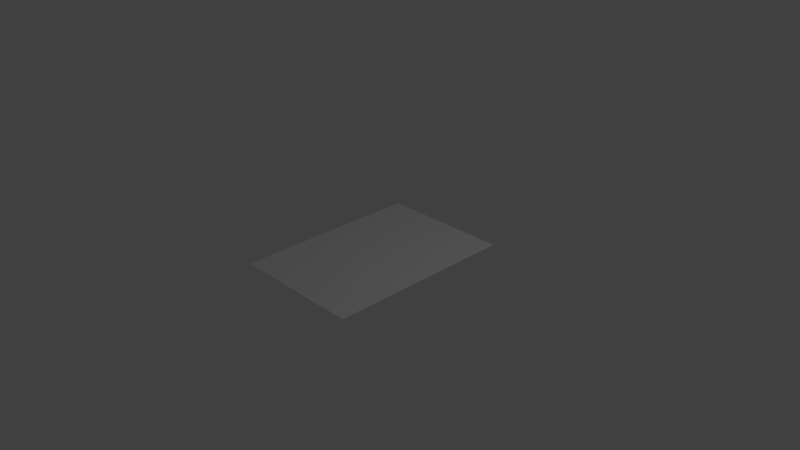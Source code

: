 # Source: aruco_board.blend  (saved by Blender 2.77.0; exported with 4.5.12 LTS)
import bpy
from mathutils import Matrix  # noqa: F401  (used for matrix-valued properties, if any)

bpy.ops.wm.read_factory_settings(use_empty=True)
scene = bpy.context.scene
scene.name = 'Scene'

# ---- collections
col_collection_1 = bpy.data.collections.new('Collection 1'); scene.collection.children.link(col_collection_1)

# ---- materials (node trees are filled in below, after node groups)
mat_aruco = bpy.data.materials.new('aruco')
mat_aruco.alpha_threshold = 0.0
mat_aruco.use_transparent_shadow = False
mat_aruco.roughness = 0.5

# ---- material node trees

# ---- world
world_world = bpy.data.worlds.new('World'); scene.world = world_world
world_world.color = (0.05088, 0.05088, 0.05088)
world_world.use_sun_shadow = False
world_world.sun_shadow_jitter_overblur = 0.0
world_world.cycles.sampling_method = 'MANUAL'

# ---- cameras
cam_camera = bpy.data.cameras.new('Camera')
cam_camera.clip_end = 100.0
cam_camera.lens = 35.0
cam_camera.sensor_width = 32.0
cam_camera.sensor_height = 18.0
cam_camera.ortho_scale = 7.314
cam_camera.dof.focus_distance = 0.0
cam_camera.dof.aperture_fstop = 128.0

# ---- lights
light_lamp = bpy.data.lights.new('Lamp', 'POINT')
light_lamp.transmission_factor = 0.0
light_lamp.cutoff_distance = 30.0
light_lamp.energy = 100.0
light_lamp.shadow_buffer_clip_start = 1.001
light_lamp.shadow_soft_size = 0.1
light_lamp.shadow_maximum_resolution = 0.006
light_lamp.use_absolute_resolution = True

# ---- meshes
me_plane = bpy.data.meshes.new('Plane')
me_plane.from_pydata([(-1.0, -1.0, 0.0), (1.0, -1.0, 0.0), (-1.0, 1.0, 0.0), (1.0, 1.0, 0.0)], [], [(0, 1, 3, 2)])
_uv = me_plane.uv_layers.new(name='UVMap')
_uv.uv.foreach_set('vector', [0.0001, 9.998e-05, 0.9999, 9.998e-05, 0.9999, 0.9999, 9.998e-05, 0.9999])
me_plane.materials.append(mat_aruco)
me_plane.use_remesh_preserve_volume = False
me_plane.use_remesh_preserve_attributes = False
me_plane.use_mirror_vertex_groups = False
me_plane.update()

# ---- objects
ob_plane = bpy.data.objects.new('Plane', me_plane)
ob_lamp = bpy.data.objects.new('Lamp', light_lamp)
ob_camera = bpy.data.objects.new('Camera', cam_camera)

# ---- transforms, parenting, visibility, modifiers, constraints
ob_plane.location = (0.0, 0.0, 0.0)
ob_plane.scale = (0.91, 1.285, 1.0)
ob_plane.lineart.crease_threshold = 0.0
ob_lamp.location = (4.076, 1.005, 5.904)
ob_lamp.rotation_euler = (0.6503, 0.05522, 1.866)
ob_lamp.lock_rotations_4d = False
ob_lamp.empty_display_type = 'ARROWS'
ob_lamp.color = (0.0, 0.0, 0.0, 0.0)
ob_lamp.lineart.crease_threshold = 0.0
ob_camera.location = (7.481, -6.508, 5.344)
ob_camera.rotation_euler = (1.109, 0.01082, 0.8149)
ob_camera.lock_rotations_4d = False
ob_camera.empty_display_type = 'ARROWS'
ob_camera.color = (0.0, 0.0, 0.0, 0.0)
ob_camera.display_type = 'WIRE'
ob_camera.lineart.crease_threshold = 0.0

# ---- collection membership
col_collection_1.objects.link(ob_plane)
col_collection_1.objects.link(ob_lamp)
col_collection_1.objects.link(ob_camera)

# ---- scene / render settings (as saved in the file)
scene.camera = ob_camera
scene.frame_start = 1; scene.frame_end = 250; scene.frame_set(1)
scene.render.engine = 'BLENDER_EEVEE_NEXT'
scene.render.resolution_percentage = 50
scene.render.dither_intensity = 0.0
scene.cycles.use_denoising = False
scene.cycles.samples = 128
scene.cycles.sampling_pattern = 'TABULATED_SOBOL'
scene.cycles.light_sampling_threshold = 0.0
scene.cycles.use_adaptive_sampling = False
scene.cycles.use_light_tree = False
scene.cycles.blur_glossy = 0.0
scene.cycles.sample_clamp_indirect = 0.0
scene.view_settings.view_transform = 'Standard'
bpy.context.view_layer.update()
